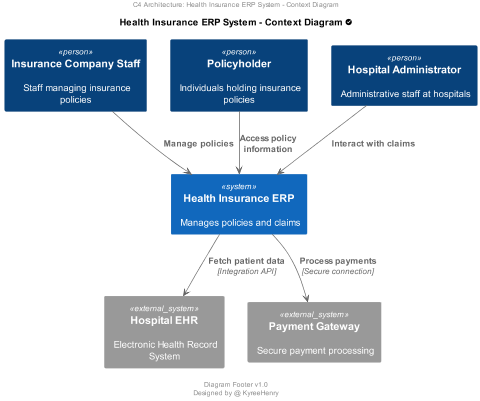

The diagram above was rendered by PlantUML. Its source (embedded in the PNG):
@startuml

scale 2/3
'left to right direction
center header
    C4 Architecture: Health Insurance ERP System - Context Diagram
endheader

title Health Insurance ERP System - Context Diagram <&circle-check>

!includeurl https://raw.githubusercontent.com/RicardoNiepel/C4-PlantUML/release/1-0/C4_Context.puml

Person(insurancestaff, "Insurance Company Staff", "Staff managing insurance policies")
Person(policyholder, "Policyholder", "Individuals holding insurance policies")
Person(hospitaladmin, "Hospital Administrator", "Administrative staff at hospitals")

System(healthinsuranceerp, "Health Insurance ERP", "Manages policies and claims")

System_Ext(ehrsystem, "Hospital EHR", "Electronic Health Record System")
System_Ext(paymentgateway, "Payment Gateway", "Secure payment processing")

Rel(insurancestaff, healthinsuranceerp, "Manage policies")
Rel(policyholder, healthinsuranceerp, "Access policy information")
Rel(hospitaladmin, healthinsuranceerp, "Interact with claims")

Rel(healthinsuranceerp, ehrsystem, "Fetch patient data", "Integration API")
Rel(healthinsuranceerp, paymentgateway, "Process payments", "Secure connection")

center footer

    Diagram Footer v1.0
    Designed by @ KyreeHenry
endfooter
@enduml